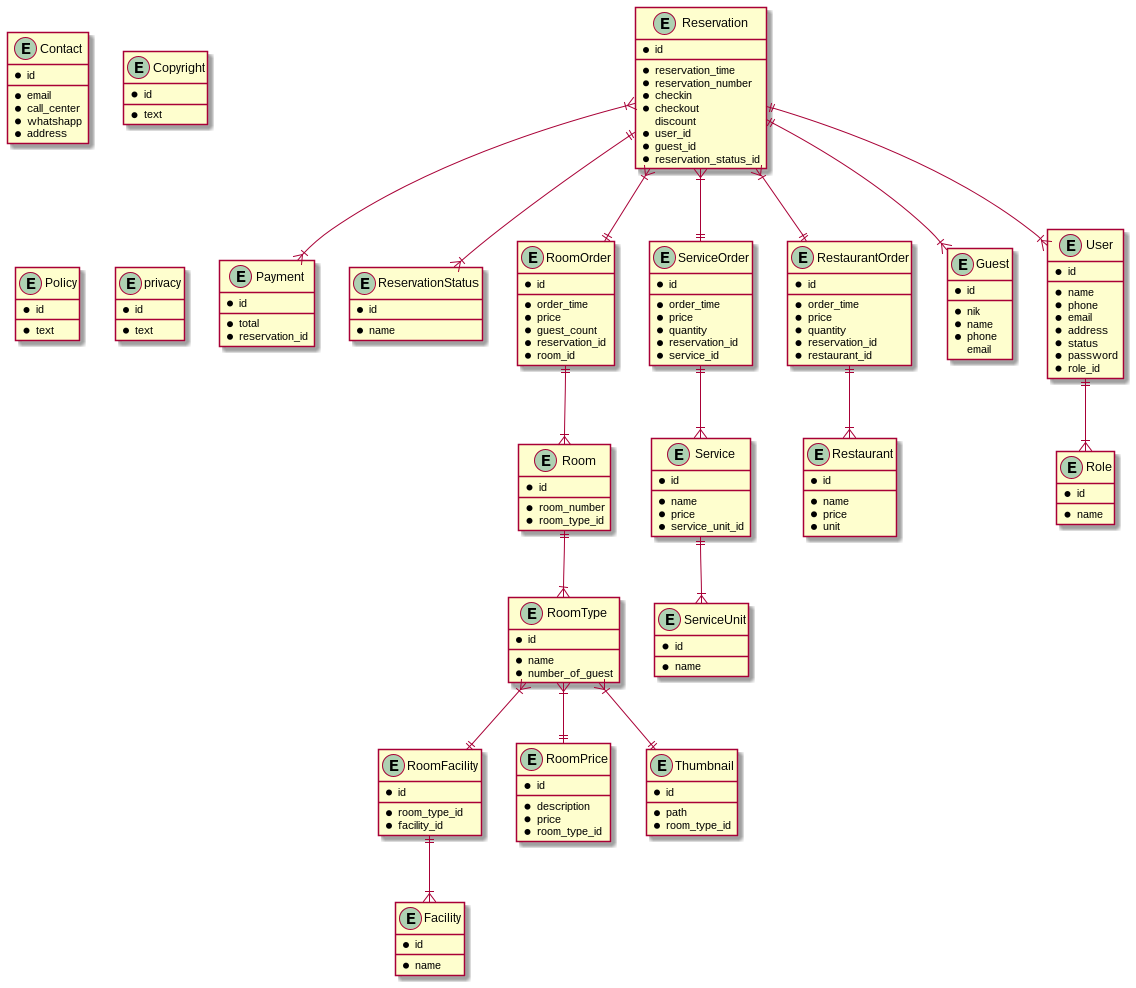

The diagram above was rendered by PlantUML. Its source (embedded in the PNG):
@startuml SemuwainnDatabase
  entity Reservation {
    * id
    __
    * reservation_time
    * reservation_number
    * checkin
    * checkout
    discount
    * user_id
    * guest_id
    * reservation_status_id
  }

  entity Payment {
    * id
    __
    * total
    * reservation_id
  }

  entity ReservationStatus {
    * id
    __
    * name
  }

  entity RoomOrder {
    * id
    __
    * order_time
    * price
    * guest_count
    * reservation_id
    * room_id
  }

  entity ServiceOrder {
    * id
    __
    * order_time
    * price
    * quantity
    * reservation_id
    * service_id
  }

  entity Service {
    * id
    __
    * name
    * price
    * service_unit_id
  }

  entity ServiceUnit {
    * id
    __
    * name
  }

    entity RestaurantOrder {
    * id
    __
    * order_time
    * price
    * quantity
    * reservation_id
    * restaurant_id
  }

  entity Restaurant {
    * id
    __
    * name
    * price
    * unit
  }

  entity Guest {
    * id
    __
    * nik
    * name
    * phone
    email
  }

  entity User {
    * id
    __
    * name
    * phone
    * email
    * address
    * status
    * password
    * role_id
  }

  entity Role {
    * id
    __
    * name
  }

  entity RoomFacility {
    * id
    __
    * room_type_id
    * facility_id
  }

  entity Room {
    * id
    __
    * room_number
    * room_type_id
  }

  entity RoomType {
    * id
    __
    * name
    * number_of_guest
  }

  entity RoomPrice {
    * id
    __
    * description
    * price
    * room_type_id
  }

  entity Facility {
    * id
    __
    * name
  }

  entity Thumbnail {
    * id
    __
    * path
    * room_type_id
  }

  entity Contact {
    * id
    __
    * email
    * call_center
    * whatshapp
    * address
  }

  entity Copyright {
    * id
    __
    * text
  }

  entity Policy {
    * id
    __
    * text
  }

  entity privacy {
    * id
    __
    * text
  }

  Reservation ||--|{ ReservationStatus
  Reservation }|--|| RestaurantOrder
  Reservation }|--|| ServiceOrder
  Reservation ||--|{ User
  Reservation ||--|{ Guest
  Reservation }|--|| RoomOrder
  Reservation }|--|{ Payment
  RoomOrder ||--|{ Room
  Room ||--|{ RoomType
  RoomType }|--|| RoomPrice
  RoomType }|--|| RoomFacility
  RoomType }|--|| Thumbnail
  RoomFacility ||--|{ Facility
  ServiceOrder ||--|{ Service
  Service ||--|{ ServiceUnit
  RestaurantOrder ||--|{ Restaurant
  User ||--|{ Role

@enduml